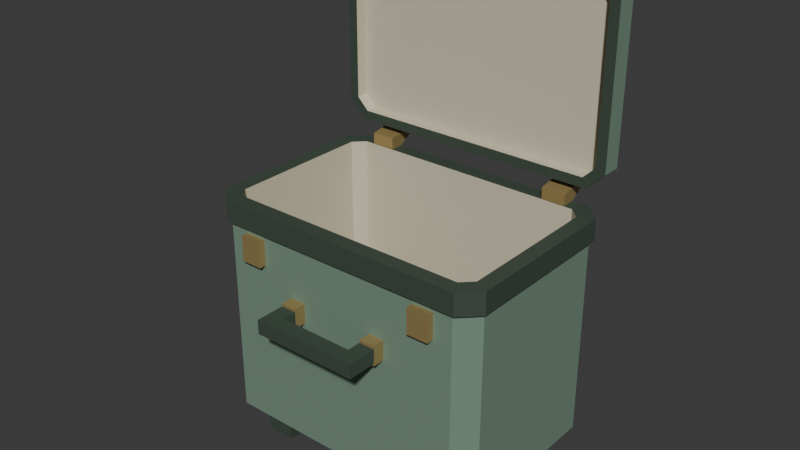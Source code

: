 # Source: source.blend  (saved by Blender 4.3.34; exported with 4.5.12 LTS)
import bpy
from mathutils import Matrix  # noqa: F401  (used for matrix-valued properties, if any)

bpy.ops.wm.read_factory_settings(use_empty=True)
scene = bpy.context.scene
scene.name = 'Scene'

# ---- collections
col_collection = bpy.data.collections.new('Collection'); scene.collection.children.link(col_collection)

# ---- materials (node trees are filled in below, after node groups)
mat_shell_mutedsage = bpy.data.materials.new('Shell_MutedSage')
mat_shell_mutedsage.diffuse_color = (0.2, 0.31, 0.23, 1.0)
mat_lining_warmparchment = bpy.data.materials.new('Lining_WarmParchment')
mat_lining_warmparchment.diffuse_color = (0.62, 0.58, 0.43, 1.0)
mat_edgeandgrip_charcoalolive = bpy.data.materials.new('EdgeAndGrip_CharcoalOlive')
mat_edgeandgrip_charcoalolive.diffuse_color = (0.05, 0.075, 0.055, 1.0)
mat_supportsandclasps_satinbrass = bpy.data.materials.new('SupportsAndClasps_SatinBrass')
mat_supportsandclasps_satinbrass.diffuse_color = (0.47, 0.34, 0.14, 1.0)

# ---- material node trees
mat_shell_mutedsage.use_nodes = True; mat_shell_mutedsage.node_tree.nodes.clear()
_N = mat_shell_mutedsage.node_tree.nodes; _L = mat_shell_mutedsage.node_tree.links
n0 = _N.new('ShaderNodeBsdfPrincipled'); n0.name = 'Principled BSDF'; n0.location = (10, 300)
n0.inputs[0].default_value = (0.2, 0.31, 0.23, 1.0)
n0.inputs[1].default_value = 0.1
n0.inputs[2].default_value = 0.51
n1 = _N.new('ShaderNodeOutputMaterial'); n1.name = 'Material Output'; n1.location = (300, 300)
_L.new(n0.outputs[0], n1.inputs[0])
n1.is_active_output = True
mat_lining_warmparchment.use_nodes = True; mat_lining_warmparchment.node_tree.nodes.clear()
_N = mat_lining_warmparchment.node_tree.nodes; _L = mat_lining_warmparchment.node_tree.links
n0 = _N.new('ShaderNodeBsdfPrincipled'); n0.name = 'Principled BSDF'; n0.location = (10, 300)
n0.inputs[0].default_value = (0.62, 0.58, 0.43, 1.0)
n0.inputs[1].default_value = 0.01
n0.inputs[2].default_value = 0.79
n1 = _N.new('ShaderNodeOutputMaterial'); n1.name = 'Material Output'; n1.location = (300, 300)
_L.new(n0.outputs[0], n1.inputs[0])
n1.is_active_output = True
mat_edgeandgrip_charcoalolive.use_nodes = True; mat_edgeandgrip_charcoalolive.node_tree.nodes.clear()
_N = mat_edgeandgrip_charcoalolive.node_tree.nodes; _L = mat_edgeandgrip_charcoalolive.node_tree.links
n0 = _N.new('ShaderNodeBsdfPrincipled'); n0.name = 'Principled BSDF'; n0.location = (10, 300)
n0.inputs[0].default_value = (0.05, 0.075, 0.055, 1.0)
n0.inputs[1].default_value = 0.04
n0.inputs[2].default_value = 0.65
n1 = _N.new('ShaderNodeOutputMaterial'); n1.name = 'Material Output'; n1.location = (300, 300)
_L.new(n0.outputs[0], n1.inputs[0])
n1.is_active_output = True
mat_supportsandclasps_satinbrass.use_nodes = True; mat_supportsandclasps_satinbrass.node_tree.nodes.clear()
_N = mat_supportsandclasps_satinbrass.node_tree.nodes; _L = mat_supportsandclasps_satinbrass.node_tree.links
n0 = _N.new('ShaderNodeBsdfPrincipled'); n0.name = 'Principled BSDF'; n0.location = (10, 300)
n0.inputs[0].default_value = (0.47, 0.34, 0.14, 1.0)
n0.inputs[1].default_value = 0.48
n0.inputs[2].default_value = 0.43
n1 = _N.new('ShaderNodeOutputMaterial'); n1.name = 'Material Output'; n1.location = (300, 300)
_L.new(n0.outputs[0], n1.inputs[0])
n1.is_active_output = True

# ---- world
world_world = bpy.data.worlds.new('World'); scene.world = world_world
world_world.use_nodes = True; world_world.node_tree.nodes.clear()
_N = world_world.node_tree.nodes; _L = world_world.node_tree.links
n0 = _N.new('ShaderNodeOutputWorld'); n0.name = 'World Output'; n0.location = (300, 300)
n1 = _N.new('ShaderNodeBackground'); n1.name = 'Background'; n1.location = (10, 300)
n1.inputs[0].default_value = (0.05088, 0.05088, 0.05088, 1.0)
_L.new(n1.outputs[0], n0.inputs[0])
n0.is_active_output = True
world_world.color = (0.05088, 0.05088, 0.05088)
world_world.sun_shadow_jitter_overblur = 0.0

# ---- meshes
me_deepcase_continuoussteppedshell = bpy.data.meshes.new('DeepCase_ContinuousSteppedShell')
me_deepcase_continuoussteppedshell.from_pydata([(-0.36, -0.1725, 0.08), (-0.315, -0.2175, 0.08), (0.315, -0.2175, 0.08), (0.36, -0.1725, 0.08), (0.36, 0.2175, 0.08), (0.315, 0.2625, 0.08), (-0.315, 0.2625, 0.08), (-0.36, 0.2175, 0.08), (0.315, -0.2175, 0.585), (-0.315, -0.2175, 0.585), (0.36, -0.1725, 0.585), (0.36, 0.2175, 0.585), (0.315, 0.2625, 0.585), (-0.315, 0.2625, 0.585), (-0.36, 0.2175, 0.585), (-0.36, -0.1725, 0.585), (0.323, -0.2255, 0.585), (-0.323, -0.2255, 0.585), (0.368, -0.1805, 0.585), (0.368, 0.2255, 0.585), (0.323, 0.2705, 0.585), (-0.323, 0.2705, 0.585), (-0.368, 0.2255, 0.585), (-0.368, -0.1805, 0.585), (0.323, -0.2255, 0.64), (-0.323, -0.2255, 0.64), (0.368, -0.1805, 0.64), (0.368, 0.2255, 0.64), (0.323, 0.2705, 0.64), (-0.323, 0.2705, 0.64), (-0.368, 0.2255, 0.64), (-0.368, -0.1805, 0.64), (0.3026, -0.1875, 0.64), (-0.3026, -0.1875, 0.64), (0.33, -0.1601, 0.64), (0.33, 0.2051, 0.64), (0.3026, 0.2325, 0.64), (-0.3026, 0.2325, 0.64), (-0.33, 0.2051, 0.64), (-0.33, -0.1601, 0.64), (-0.33, -0.1601, 0.116), (-0.3026, -0.1875, 0.116), (0.3026, -0.1875, 0.116), (0.33, -0.1601, 0.116), (0.33, 0.2051, 0.116), (0.3026, 0.2325, 0.116), (-0.3026, 0.2325, 0.116), (-0.33, 0.2051, 0.116)], [], [(2, 1, 0), (3, 2, 0), (4, 3, 0), (5, 4, 0), (6, 5, 0), (0, 7, 6), (1, 2, 8), (1, 8, 9), (2, 3, 10), (2, 10, 8), (3, 4, 11), (3, 11, 10), (4, 5, 12), (4, 12, 11), (5, 6, 13), (5, 13, 12), (6, 7, 14), (6, 14, 13), (7, 0, 15), (7, 15, 14), (0, 1, 9), (0, 9, 15), (9, 8, 16), (9, 16, 17), (8, 10, 18), (8, 18, 16), (10, 11, 19), (10, 19, 18), (11, 12, 20), (11, 20, 19), (12, 13, 21), (12, 21, 20), (13, 14, 22), (13, 22, 21), (14, 15, 23), (14, 23, 22), (15, 9, 17), (15, 17, 23), (17, 16, 24), (17, 24, 25), (16, 18, 26), (16, 26, 24), (18, 19, 27), (18, 27, 26), (19, 20, 28), (19, 28, 27), (20, 21, 29), (20, 29, 28), (21, 22, 30), (21, 30, 29), (22, 23, 31), (22, 31, 30), (23, 17, 25), (23, 25, 31), (25, 24, 32), (25, 32, 33), (24, 26, 34), (24, 34, 32), (26, 27, 35), (26, 35, 34), (27, 28, 36), (27, 36, 35), (28, 29, 37), (28, 37, 36), (29, 30, 38), (29, 38, 37), (30, 31, 39), (30, 39, 38), (31, 25, 33), (31, 33, 39), (40, 41, 42), (40, 42, 43), (40, 43, 44), (40, 44, 45), (40, 45, 46), (46, 47, 40), (33, 32, 42), (33, 42, 41), (32, 34, 43), (32, 43, 42), (34, 35, 44), (34, 44, 43), (35, 36, 45), (35, 45, 44), (36, 37, 46), (36, 46, 45), (37, 38, 47), (37, 47, 46), (38, 39, 40), (38, 40, 47), (39, 33, 41), (39, 41, 40)])
me_deepcase_continuoussteppedshell.polygons.foreach_set('material_index', [0, 0, 0, 0, 0, 0, 0, 0, 0, 0, 0, 0, 0, 0, 0, 0, 0, 0, 0, 0, 0, 0, 0, 0, 0, 0, 0, 0, 0, 0, 0, 0, 0, 0, 0, 0, 0, 0, 2, 2, 2, 2, 2, 2, 2, 2, 2, 2, 2, 2, 2, 2, 2, 2, 2, 2, 2, 2, 2, 2, 2, 2, 2, 2, 2, 2, 2, 2, 2, 2, 1, 1, 1, 1, 1, 1, 1, 1, 1, 1, 1, 1, 1, 1, 1, 1, 1, 1, 1, 1, 1, 1])
me_deepcase_continuoussteppedshell.materials.append(mat_shell_mutedsage)
me_deepcase_continuoussteppedshell.materials.append(mat_lining_warmparchment)
me_deepcase_continuoussteppedshell.materials.append(mat_edgeandgrip_charcoalolive)
me_deepcase_continuoussteppedshell.materials.append(mat_supportsandclasps_satinbrass)
me_deepcase_continuoussteppedshell.update()
me_singleuprightcover_continuousrecessedshell = bpy.data.meshes.new('SingleUprightCover_ContinuousRecessedShell')
me_singleuprightcover_continuousrecessedshell.from_pydata([(-0.368, 0.2985, 0.735), (-0.323, 0.2985, 0.69), (0.323, 0.2985, 0.69), (0.368, 0.2985, 0.735), (0.368, 0.2985, 1.141), (0.323, 0.2985, 1.186), (-0.323, 0.2985, 1.186), (-0.368, 0.2985, 1.141), (0.323, 0.2485, 0.69), (-0.323, 0.2485, 0.69), (0.368, 0.2485, 0.735), (0.368, 0.2485, 1.141), (0.323, 0.2485, 1.186), (-0.323, 0.2485, 1.186), (-0.368, 0.2485, 1.141), (-0.368, 0.2485, 0.735), (0.3126, 0.2485, 0.715), (-0.3126, 0.2485, 0.715), (0.343, 0.2485, 0.7454), (0.343, 0.2485, 1.131), (0.3126, 0.2485, 1.161), (-0.3126, 0.2485, 1.161), (-0.343, 0.2485, 1.131), (-0.343, 0.2485, 0.7454), (-0.343, 0.2785, 0.7454), (-0.3126, 0.2785, 0.715), (0.3126, 0.2785, 0.715), (0.343, 0.2785, 0.7454), (0.343, 0.2785, 1.131), (0.3126, 0.2785, 1.161), (-0.3126, 0.2785, 1.161), (-0.343, 0.2785, 1.131)], [], [(2, 1, 0), (3, 2, 0), (4, 3, 0), (5, 4, 0), (6, 5, 0), (0, 7, 6), (1, 2, 8), (1, 8, 9), (2, 3, 10), (2, 10, 8), (3, 4, 11), (3, 11, 10), (4, 5, 12), (4, 12, 11), (5, 6, 13), (5, 13, 12), (6, 7, 14), (6, 14, 13), (7, 0, 15), (7, 15, 14), (0, 1, 9), (0, 9, 15), (9, 8, 16), (9, 16, 17), (8, 10, 18), (8, 18, 16), (10, 11, 19), (10, 19, 18), (11, 12, 20), (11, 20, 19), (12, 13, 21), (12, 21, 20), (13, 14, 22), (13, 22, 21), (14, 15, 23), (14, 23, 22), (15, 9, 17), (15, 17, 23), (24, 25, 26), (24, 26, 27), (24, 27, 28), (24, 28, 29), (24, 29, 30), (30, 31, 24), (17, 16, 26), (17, 26, 25), (16, 18, 27), (16, 27, 26), (18, 19, 28), (18, 28, 27), (19, 20, 29), (19, 29, 28), (20, 21, 30), (20, 30, 29), (21, 22, 31), (21, 31, 30), (22, 23, 24), (22, 24, 31), (23, 17, 25), (23, 25, 24)])
me_singleuprightcover_continuousrecessedshell.polygons.foreach_set('material_index', [0, 0, 0, 0, 0, 0, 0, 0, 0, 0, 0, 0, 0, 0, 0, 0, 0, 0, 0, 0, 0, 0, 2, 2, 2, 2, 2, 2, 2, 2, 2, 2, 2, 2, 2, 2, 2, 2, 1, 1, 1, 1, 1, 1, 1, 1, 1, 1, 1, 1, 1, 1, 1, 1, 1, 1, 1, 1, 1, 1])
me_singleuprightcover_continuousrecessedshell.materials.append(mat_shell_mutedsage)
me_singleuprightcover_continuousrecessedshell.materials.append(mat_lining_warmparchment)
me_singleuprightcover_continuousrecessedshell.materials.append(mat_edgeandgrip_charcoalolive)
me_singleuprightcover_continuousrecessedshell.materials.append(mat_supportsandclasps_satinbrass)
me_singleuprightcover_continuousrecessedshell.update()
me_left_wholegroundskid = bpy.data.meshes.new('Left_WholeGroundSkid')
me_left_wholegroundskid.from_pydata([(-0.2775, -0.1775, 0.0), (-0.2775, 0.2225, 0.0), (-0.2025, 0.2225, 0.0), (-0.2025, -0.1775, 0.0), (-0.2775, -0.1775, 0.08), (-0.2025, -0.1775, 0.08), (-0.2025, 0.2225, 0.08), (-0.2775, 0.2225, 0.08)], [], [(0, 1, 2), (0, 2, 3), (4, 5, 6), (4, 6, 7), (0, 3, 5), (0, 5, 4), (1, 7, 6), (1, 6, 2), (0, 4, 7), (0, 7, 1), (3, 2, 6), (3, 6, 5)])
me_left_wholegroundskid.polygons.foreach_set('material_index', [2, 2, 2, 2, 2, 2, 2, 2, 2, 2, 2, 2])
me_left_wholegroundskid.materials.append(mat_shell_mutedsage)
me_left_wholegroundskid.materials.append(mat_lining_warmparchment)
me_left_wholegroundskid.materials.append(mat_edgeandgrip_charcoalolive)
me_left_wholegroundskid.materials.append(mat_supportsandclasps_satinbrass)
me_left_wholegroundskid.update()
me_right_wholegroundskid = bpy.data.meshes.new('Right_WholeGroundSkid')
me_right_wholegroundskid.from_pydata([(0.2025, -0.1775, 0.0), (0.2025, 0.2225, 0.0), (0.2775, 0.2225, 0.0), (0.2775, -0.1775, 0.0), (0.2025, -0.1775, 0.08), (0.2775, -0.1775, 0.08), (0.2775, 0.2225, 0.08), (0.2025, 0.2225, 0.08)], [], [(0, 1, 2), (0, 2, 3), (4, 5, 6), (4, 6, 7), (0, 3, 5), (0, 5, 4), (1, 7, 6), (1, 6, 2), (0, 4, 7), (0, 7, 1), (3, 2, 6), (3, 6, 5)])
me_right_wholegroundskid.polygons.foreach_set('material_index', [2, 2, 2, 2, 2, 2, 2, 2, 2, 2, 2, 2])
me_right_wholegroundskid.materials.append(mat_shell_mutedsage)
me_right_wholegroundskid.materials.append(mat_lining_warmparchment)
me_right_wholegroundskid.materials.append(mat_edgeandgrip_charcoalolive)
me_right_wholegroundskid.materials.append(mat_supportsandclasps_satinbrass)
me_right_wholegroundskid.update()
me_left_fixedrearcovercheek = bpy.data.meshes.new('Left_FixedRearCoverCheek')
me_left_fixedrearcovercheek.from_pydata([(-0.28, 0.2345, 0.668), (-0.28, 0.2345, 0.64), (-0.28, 0.2705, 0.64), (-0.28, 0.3225, 0.674), (-0.28, 0.3225, 0.86), (-0.28, 0.2985, 0.86), (-0.28, 0.2985, 0.68), (-0.22, 0.2345, 0.668), (-0.22, 0.2345, 0.64), (-0.22, 0.2705, 0.64), (-0.22, 0.3225, 0.674), (-0.22, 0.3225, 0.86), (-0.22, 0.2985, 0.86), (-0.22, 0.2985, 0.68)], [], [(2, 1, 0), (3, 2, 0), (5, 4, 3), (6, 5, 3), (0, 6, 3), (7, 8, 9), (7, 9, 10), (10, 11, 12), (10, 12, 13), (10, 13, 7), (1, 2, 9), (1, 9, 8), (2, 3, 10), (2, 10, 9), (3, 4, 11), (3, 11, 10), (4, 5, 12), (4, 12, 11), (5, 6, 13), (5, 13, 12), (6, 0, 7), (6, 7, 13), (0, 1, 8), (0, 8, 7)])
me_left_fixedrearcovercheek.polygons.foreach_set('material_index', [3, 3, 3, 3, 3, 3, 3, 3, 3, 3, 3, 3, 3, 3, 3, 3, 3, 3, 3, 3, 3, 3, 3, 3])
me_left_fixedrearcovercheek.materials.append(mat_shell_mutedsage)
me_left_fixedrearcovercheek.materials.append(mat_lining_warmparchment)
me_left_fixedrearcovercheek.materials.append(mat_edgeandgrip_charcoalolive)
me_left_fixedrearcovercheek.materials.append(mat_supportsandclasps_satinbrass)
me_left_fixedrearcovercheek.update()
me_right_fixedrearcovercheek = bpy.data.meshes.new('Right_FixedRearCoverCheek')
me_right_fixedrearcovercheek.from_pydata([(0.22, 0.2345, 0.668), (0.22, 0.2345, 0.64), (0.22, 0.2705, 0.64), (0.22, 0.3225, 0.674), (0.22, 0.3225, 0.86), (0.22, 0.2985, 0.86), (0.22, 0.2985, 0.68), (0.28, 0.2345, 0.668), (0.28, 0.2345, 0.64), (0.28, 0.2705, 0.64), (0.28, 0.3225, 0.674), (0.28, 0.3225, 0.86), (0.28, 0.2985, 0.86), (0.28, 0.2985, 0.68)], [], [(2, 1, 0), (3, 2, 0), (5, 4, 3), (6, 5, 3), (0, 6, 3), (7, 8, 9), (7, 9, 10), (10, 11, 12), (10, 12, 13), (10, 13, 7), (1, 2, 9), (1, 9, 8), (2, 3, 10), (2, 10, 9), (3, 4, 11), (3, 11, 10), (4, 5, 12), (4, 12, 11), (5, 6, 13), (5, 13, 12), (6, 0, 7), (6, 7, 13), (0, 1, 8), (0, 8, 7)])
me_right_fixedrearcovercheek.polygons.foreach_set('material_index', [3, 3, 3, 3, 3, 3, 3, 3, 3, 3, 3, 3, 3, 3, 3, 3, 3, 3, 3, 3, 3, 3, 3, 3])
me_right_fixedrearcovercheek.materials.append(mat_shell_mutedsage)
me_right_fixedrearcovercheek.materials.append(mat_lining_warmparchment)
me_right_fixedrearcovercheek.materials.append(mat_edgeandgrip_charcoalolive)
me_right_fixedrearcovercheek.materials.append(mat_supportsandclasps_satinbrass)
me_right_fixedrearcovercheek.update()
me_left_fronthandlestandoff = bpy.data.meshes.new('Left_FrontHandleStandoff')
me_left_fronthandlestandoff.from_pydata([(-0.135, -0.2475, 0.4), (-0.135, -0.2175, 0.4), (-0.095, -0.2175, 0.4), (-0.095, -0.2475, 0.4), (-0.135, -0.2475, 0.45), (-0.095, -0.2475, 0.45), (-0.095, -0.2175, 0.45), (-0.135, -0.2175, 0.45)], [], [(0, 1, 2), (0, 2, 3), (4, 5, 6), (4, 6, 7), (0, 3, 5), (0, 5, 4), (1, 7, 6), (1, 6, 2), (0, 4, 7), (0, 7, 1), (3, 2, 6), (3, 6, 5)])
me_left_fronthandlestandoff.polygons.foreach_set('material_index', [3, 3, 3, 3, 3, 3, 3, 3, 3, 3, 3, 3])
me_left_fronthandlestandoff.materials.append(mat_shell_mutedsage)
me_left_fronthandlestandoff.materials.append(mat_lining_warmparchment)
me_left_fronthandlestandoff.materials.append(mat_edgeandgrip_charcoalolive)
me_left_fronthandlestandoff.materials.append(mat_supportsandclasps_satinbrass)
me_left_fronthandlestandoff.update()
me_right_fronthandlestandoff = bpy.data.meshes.new('Right_FrontHandleStandoff')
me_right_fronthandlestandoff.from_pydata([(0.095, -0.2475, 0.4), (0.095, -0.2175, 0.4), (0.135, -0.2175, 0.4), (0.135, -0.2475, 0.4), (0.095, -0.2475, 0.45), (0.135, -0.2475, 0.45), (0.135, -0.2175, 0.45), (0.095, -0.2175, 0.45)], [], [(0, 1, 2), (0, 2, 3), (4, 5, 6), (4, 6, 7), (0, 3, 5), (0, 5, 4), (1, 7, 6), (1, 6, 2), (0, 4, 7), (0, 7, 1), (3, 2, 6), (3, 6, 5)])
me_right_fronthandlestandoff.polygons.foreach_set('material_index', [3, 3, 3, 3, 3, 3, 3, 3, 3, 3, 3, 3])
me_right_fronthandlestandoff.materials.append(mat_shell_mutedsage)
me_right_fronthandlestandoff.materials.append(mat_lining_warmparchment)
me_right_fronthandlestandoff.materials.append(mat_edgeandgrip_charcoalolive)
me_right_fronthandlestandoff.materials.append(mat_supportsandclasps_satinbrass)
me_right_fronthandlestandoff.update()
me_onecontinuousopenfrontgrip = bpy.data.meshes.new('OneContinuousOpenFrontGrip')
me_onecontinuousopenfrontgrip.from_pydata([(0.135, -0.3225, 0.407), (0.135, -0.2475, 0.407), (0.095, -0.2475, 0.407), (0.095, -0.2825, 0.407), (-0.135, -0.3225, 0.407), (-0.095, -0.2825, 0.407), (-0.135, -0.2475, 0.407), (-0.095, -0.2475, 0.407), (0.135, -0.3225, 0.443), (0.135, -0.2475, 0.443), (0.095, -0.2475, 0.443), (0.095, -0.2825, 0.443), (-0.135, -0.3225, 0.443), (-0.095, -0.2825, 0.443), (-0.135, -0.2475, 0.443), (-0.095, -0.2475, 0.443)], [], [(2, 1, 0), (3, 2, 0), (3, 0, 4), (5, 3, 4), (5, 4, 6), (6, 7, 5), (8, 9, 10), (8, 10, 11), (12, 8, 11), (12, 11, 13), (14, 12, 13), (13, 15, 14), (15, 7, 6), (14, 15, 6), (13, 5, 7), (15, 13, 7), (11, 3, 5), (13, 11, 5), (10, 2, 3), (11, 10, 3), (9, 1, 2), (10, 9, 2), (8, 0, 1), (9, 8, 1), (12, 4, 0), (8, 12, 0), (14, 6, 4), (12, 14, 4)])
me_onecontinuousopenfrontgrip.polygons.foreach_set('material_index', [2, 2, 2, 2, 2, 2, 2, 2, 2, 2, 2, 2, 2, 2, 2, 2, 2, 2, 2, 2, 2, 2, 2, 2, 2, 2, 2, 2])
me_onecontinuousopenfrontgrip.materials.append(mat_shell_mutedsage)
me_onecontinuousopenfrontgrip.materials.append(mat_lining_warmparchment)
me_onecontinuousopenfrontgrip.materials.append(mat_edgeandgrip_charcoalolive)
me_onecontinuousopenfrontgrip.materials.append(mat_supportsandclasps_satinbrass)
me_onecontinuousopenfrontgrip.update()
me_left_fixedblankclaspplate = bpy.data.meshes.new('Left_FixedBlankClaspPlate')
me_left_fixedblankclaspplate.from_pydata([(-0.267, -0.2355, 0.506), (-0.267, -0.2175, 0.506), (-0.213, -0.2175, 0.506), (-0.213, -0.2355, 0.506), (-0.267, -0.2355, 0.571), (-0.213, -0.2355, 0.571), (-0.213, -0.2175, 0.571), (-0.267, -0.2175, 0.571)], [], [(0, 1, 2), (0, 2, 3), (4, 5, 6), (4, 6, 7), (0, 3, 5), (0, 5, 4), (1, 7, 6), (1, 6, 2), (0, 4, 7), (0, 7, 1), (3, 2, 6), (3, 6, 5)])
me_left_fixedblankclaspplate.polygons.foreach_set('material_index', [3, 3, 3, 3, 3, 3, 3, 3, 3, 3, 3, 3])
me_left_fixedblankclaspplate.materials.append(mat_shell_mutedsage)
me_left_fixedblankclaspplate.materials.append(mat_lining_warmparchment)
me_left_fixedblankclaspplate.materials.append(mat_edgeandgrip_charcoalolive)
me_left_fixedblankclaspplate.materials.append(mat_supportsandclasps_satinbrass)
me_left_fixedblankclaspplate.update()
me_right_fixedblankclaspplate = bpy.data.meshes.new('Right_FixedBlankClaspPlate')
me_right_fixedblankclaspplate.from_pydata([(0.213, -0.2355, 0.506), (0.213, -0.2175, 0.506), (0.267, -0.2175, 0.506), (0.267, -0.2355, 0.506), (0.213, -0.2355, 0.571), (0.267, -0.2355, 0.571), (0.267, -0.2175, 0.571), (0.213, -0.2175, 0.571)], [], [(0, 1, 2), (0, 2, 3), (4, 5, 6), (4, 6, 7), (0, 3, 5), (0, 5, 4), (1, 7, 6), (1, 6, 2), (0, 4, 7), (0, 7, 1), (3, 2, 6), (3, 6, 5)])
me_right_fixedblankclaspplate.polygons.foreach_set('material_index', [3, 3, 3, 3, 3, 3, 3, 3, 3, 3, 3, 3])
me_right_fixedblankclaspplate.materials.append(mat_shell_mutedsage)
me_right_fixedblankclaspplate.materials.append(mat_lining_warmparchment)
me_right_fixedblankclaspplate.materials.append(mat_edgeandgrip_charcoalolive)
me_right_fixedblankclaspplate.materials.append(mat_supportsandclasps_satinbrass)
me_right_fixedblankclaspplate.update()

# ---- objects
ob_onefixedtopopeningdeeptravelcase = bpy.data.objects.new('OneFixedTopOpeningDeepTravelCase', None)
ob_deepcase_continuoussteppedshell = bpy.data.objects.new('DeepCase_ContinuousSteppedShell', me_deepcase_continuoussteppedshell)
ob_singleuprightcover_continuousrecessedshell = bpy.data.objects.new('SingleUprightCover_ContinuousRecessedShell', me_singleuprightcover_continuousrecessedshell)
ob_left_wholegroundskid = bpy.data.objects.new('Left_WholeGroundSkid', me_left_wholegroundskid)
ob_right_wholegroundskid = bpy.data.objects.new('Right_WholeGroundSkid', me_right_wholegroundskid)
ob_left_fixedrearcovercheek = bpy.data.objects.new('Left_FixedRearCoverCheek', me_left_fixedrearcovercheek)
ob_right_fixedrearcovercheek = bpy.data.objects.new('Right_FixedRearCoverCheek', me_right_fixedrearcovercheek)
ob_left_fronthandlestandoff = bpy.data.objects.new('Left_FrontHandleStandoff', me_left_fronthandlestandoff)
ob_right_fronthandlestandoff = bpy.data.objects.new('Right_FrontHandleStandoff', me_right_fronthandlestandoff)
ob_onecontinuousopenfrontgrip = bpy.data.objects.new('OneContinuousOpenFrontGrip', me_onecontinuousopenfrontgrip)
ob_left_fixedblankclaspplate = bpy.data.objects.new('Left_FixedBlankClaspPlate', me_left_fixedblankclaspplate)
ob_right_fixedblankclaspplate = bpy.data.objects.new('Right_FixedBlankClaspPlate', me_right_fixedblankclaspplate)

# ---- transforms, parenting, visibility, modifiers, constraints
ob_onefixedtopopeningdeeptravelcase.location = (0.0, 0.0, 0.0)
ob_deepcase_continuoussteppedshell.parent = ob_onefixedtopopeningdeeptravelcase
ob_deepcase_continuoussteppedshell.location = (0.0, 0.0, 0.0)
ob_singleuprightcover_continuousrecessedshell.parent = ob_onefixedtopopeningdeeptravelcase
ob_singleuprightcover_continuousrecessedshell.location = (0.0, 0.0, 0.0)
ob_left_wholegroundskid.parent = ob_onefixedtopopeningdeeptravelcase
ob_left_wholegroundskid.location = (0.0, 0.0, 0.0)
ob_right_wholegroundskid.parent = ob_onefixedtopopeningdeeptravelcase
ob_right_wholegroundskid.location = (0.0, 0.0, 0.0)
ob_left_fixedrearcovercheek.parent = ob_onefixedtopopeningdeeptravelcase
ob_left_fixedrearcovercheek.location = (0.0, 0.0, 0.0)
ob_right_fixedrearcovercheek.parent = ob_onefixedtopopeningdeeptravelcase
ob_right_fixedrearcovercheek.location = (0.0, 0.0, 0.0)
ob_left_fronthandlestandoff.parent = ob_onefixedtopopeningdeeptravelcase
ob_left_fronthandlestandoff.location = (0.0, 0.0, 0.0)
ob_right_fronthandlestandoff.parent = ob_onefixedtopopeningdeeptravelcase
ob_right_fronthandlestandoff.location = (0.0, 0.0, 0.0)
ob_onecontinuousopenfrontgrip.parent = ob_onefixedtopopeningdeeptravelcase
ob_onecontinuousopenfrontgrip.location = (0.0, 0.0, 0.0)
ob_left_fixedblankclaspplate.parent = ob_onefixedtopopeningdeeptravelcase
ob_left_fixedblankclaspplate.location = (0.0, 0.0, 0.0)
ob_right_fixedblankclaspplate.parent = ob_onefixedtopopeningdeeptravelcase
ob_right_fixedblankclaspplate.location = (0.0, 0.0, 0.0)

# ---- collection membership
scene.collection.objects.link(ob_onefixedtopopeningdeeptravelcase)
scene.collection.objects.link(ob_deepcase_continuoussteppedshell)
scene.collection.objects.link(ob_singleuprightcover_continuousrecessedshell)
scene.collection.objects.link(ob_left_wholegroundskid)
scene.collection.objects.link(ob_right_wholegroundskid)
scene.collection.objects.link(ob_left_fixedrearcovercheek)
scene.collection.objects.link(ob_right_fixedrearcovercheek)
scene.collection.objects.link(ob_left_fronthandlestandoff)
scene.collection.objects.link(ob_right_fronthandlestandoff)
scene.collection.objects.link(ob_onecontinuousopenfrontgrip)
scene.collection.objects.link(ob_left_fixedblankclaspplate)
scene.collection.objects.link(ob_right_fixedblankclaspplate)

# ---- scene / render settings (as saved in the file)
scene.frame_start = 1; scene.frame_end = 250; scene.frame_set(1)
scene.render.engine = 'CYCLES'
scene.render.use_compositing = False
scene.cycles.use_denoising = False
scene.cycles.samples = 128
scene.cycles.use_adaptive_sampling = False
scene.cycles.seed = 17
bpy.context.view_layer.update()

# ---- added for rendering (the .blend has no active camera and no usable light): camera, sun
cam_auto = bpy.data.cameras.new('AutoCamera')
cam_auto.lens = 50.0
cam_auto.sensor_width = 36.0
cam_auto.clip_end = 1000.0
ob_auto_camera = bpy.data.objects.new('AutoCamera', cam_auto)
scene.collection.objects.link(ob_auto_camera)
ob_auto_camera.location = (1.42266, -1.70719, 1.73113)
ob_auto_camera.rotation_euler = (1.09748, -7.21219e-08, 0.694738)
scene.camera = ob_auto_camera
light_auto_sun = bpy.data.lights.new('AutoSun', 'SUN')
light_auto_sun.energy = 3.0
light_auto_sun.angle = 0.0523599
ob_auto_sun = bpy.data.objects.new('AutoSun', light_auto_sun)
scene.collection.objects.link(ob_auto_sun)
ob_auto_sun.rotation_euler = (0.872665, 0.174533, 0.523599)
bpy.context.view_layer.update()

